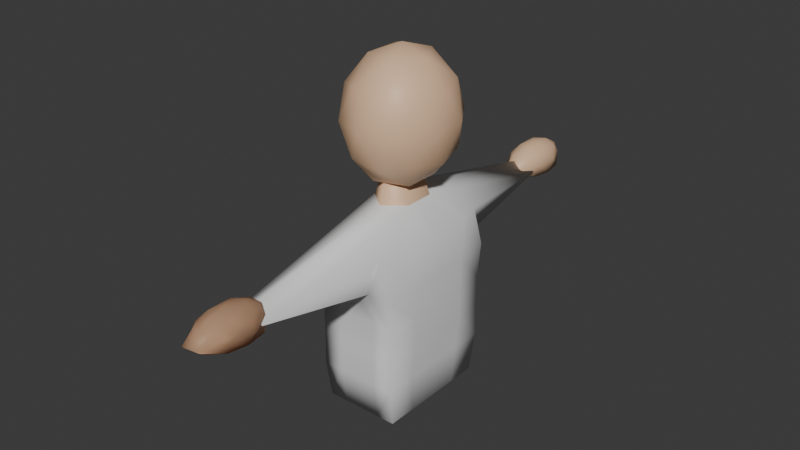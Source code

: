 # Source: untitled.blend  (saved by Blender 4.0.36; exported with 4.5.12 LTS)
import bpy
from mathutils import Matrix  # noqa: F401  (used for matrix-valued properties, if any)

bpy.ops.wm.read_factory_settings(use_empty=True)
scene = bpy.context.scene
scene.name = 'Scene'

# ---- collections
col_collection = bpy.data.collections.new('Collection'); scene.collection.children.link(col_collection)

# ---- materials (node trees are filled in below, after node groups)
mat_skin = bpy.data.materials.new('skin')
mat_skin.use_transparent_shadow = False
mat_skin_001 = bpy.data.materials.new('skin.001')
mat_skin_001.use_transparent_shadow = False
mat_skin_002 = bpy.data.materials.new('skin.002')
mat_skin_002.use_transparent_shadow = False

# ---- material node trees
mat_skin.use_nodes = True; mat_skin.node_tree.nodes.clear()
_N = mat_skin.node_tree.nodes; _L = mat_skin.node_tree.links
n0 = _N.new('ShaderNodeOutputMaterial'); n0.name = 'Material Output'; n0.location = (300, 300)
n1 = _N.new('ShaderNodeBsdfPrincipled'); n1.name = 'Principled BSDF'; n1.location = (10, 300)
n1.inputs[0].default_value = (0.8008, 0.5259, 0.3321, 1.0)
n1.inputs[3].default_value = 1.45
_L.new(n1.outputs[0], n0.inputs[0])
n0.is_active_output = True
mat_skin_001.use_nodes = True; mat_skin_001.node_tree.nodes.clear()
_N = mat_skin_001.node_tree.nodes; _L = mat_skin_001.node_tree.links
n0 = _N.new('ShaderNodeOutputMaterial'); n0.name = 'Material Output'; n0.location = (300, 300)
n1 = _N.new('ShaderNodeBsdfPrincipled'); n1.name = 'Principled BSDF'; n1.location = (10, 300)
n1.inputs[0].default_value = (0.8008, 0.5259, 0.3321, 1.0)
n1.inputs[3].default_value = 1.45
_L.new(n1.outputs[0], n0.inputs[0])
n0.is_active_output = True
mat_skin_002.use_nodes = True; mat_skin_002.node_tree.nodes.clear()
_N = mat_skin_002.node_tree.nodes; _L = mat_skin_002.node_tree.links
n0 = _N.new('ShaderNodeOutputMaterial'); n0.name = 'Material Output'; n0.location = (300, 300)
n1 = _N.new('ShaderNodeBsdfPrincipled'); n1.name = 'Principled BSDF'; n1.location = (10, 300)
n1.inputs[0].default_value = (0.8008, 0.5259, 0.3321, 1.0)
n1.inputs[3].default_value = 1.45
_L.new(n1.outputs[0], n0.inputs[0])
n0.is_active_output = True

# ---- world
world_world = bpy.data.worlds.new('World'); scene.world = world_world
world_world.use_nodes = True; world_world.node_tree.nodes.clear()
_N = world_world.node_tree.nodes; _L = world_world.node_tree.links
n0 = _N.new('ShaderNodeOutputWorld'); n0.name = 'World Output'; n0.location = (300, 300)
n1 = _N.new('ShaderNodeBackground'); n1.name = 'Background'; n1.location = (10, 300)
n1.inputs[0].default_value = (0.05088, 0.05088, 0.05088, 1.0)
_L.new(n1.outputs[0], n0.inputs[0])
n0.is_active_output = True
world_world.color = (0.05088, 0.05088, 0.05088)
world_world.use_sun_shadow = False
world_world.sun_shadow_jitter_overblur = 0.0

# ---- meshes
me_cube_001 = bpy.data.meshes.new('Cube.001')
me_cube_001.from_pydata([(-1.0, -0.9883, -1.0), (-0.7846, -1.045, 1.038), (-1.0, 0.9883, -1.0), (-0.7846, 1.045, 1.038), (1.0, -0.9883, -1.0), (0.7846, -1.045, 1.038), (1.0, 0.9883, -1.0), (0.7846, 1.045, 1.038), (-1.0, 0.0, -1.0), (-1.025, 0.0, 0.9742), (1.0, 0.0, -1.0), (1.025, 0.0, 0.9742), (-1.0, -0.9883, 0.0), (-1.0, 0.9883, 0.0), (1.0, 0.9883, 0.0), (1.0, -0.9883, 0.0), (1.096, 0.0, 0.0), (-1.096, 0.0, 0.0), (-1.0, -1.068, 0.5), (-1.0, 1.068, 0.5), (1.0, 1.068, 0.5), (1.0, -1.068, 0.5), (1.096, 0.0, 0.5), (-1.096, 0.0, 0.5), (-0.9833, 0.9883, -0.5), (0.9833, 0.9883, -0.5), (0.9833, -0.9883, -0.5), (1.096, 0.0, -0.5), (-1.096, 0.0, -0.5), (-0.9833, -0.9883, -0.5), (-1.0, -0.5, -1.0), (1.0, -0.6175, 1.082), (-1.0, -0.6175, 1.082), (1.0, -0.5, -1.0), (-1.096, -0.5, 0.0), (1.096, -0.5, 0.0), (-1.096, -0.5, 0.5), (1.096, -0.5, 0.5), (1.096, -0.5, -0.5), (-1.096, -0.5, -0.5), (-1.0, 0.6175, 1.082), (1.0, 0.5, -1.0), (-1.0, 0.5, -1.0), (1.0, 0.6175, 1.082), (1.096, 0.5, 0.0), (-1.096, 0.5, 0.0), (1.096, 0.5, 0.5), (-1.096, 0.5, 0.5), (-1.096, 0.5, -0.5), (1.096, 0.5, -0.5), (0.0, 0.9883, -1.0), (0.0, 2.972, 1.017), (0.0, -0.9883, -1.0), (0.0, -2.972, 1.017), (0.0, -0.9883, 0.0), (0.0, 0.9883, 0.0), (0.0, -1.068, 0.5), (0.0, 1.068, 0.5), (0.0, 0.9883, -0.5), (0.0, -0.9883, -0.5), (0.0, -0.4671, 1.502), (0.0, 0.4671, 1.502), (-0.5, 0.9883, -1.0), (-0.4094, -2.917, 0.8884), (-0.5, -0.9493, 0.0), (-0.5, -1.068, 0.5), (-0.5, -0.9883, -0.5), (-0.4094, 2.917, 0.8884), (-0.5, -0.9883, -1.0), (-0.5, 0.0, 1.502), (-0.5, 0.9493, 0.0), (-0.5, 1.068, 0.5), (-0.5, 0.9883, -0.5), (-0.5, -0.2285, 1.502), (-0.5, 0.2285, 1.502), (0.4094, 2.917, 0.8884), (0.5, -0.9883, -1.0), (0.5, 0.0, 1.502), (0.5, 0.9493, 0.0), (0.5, 1.068, 0.5), (0.5, 0.9883, -0.5), (0.5, -0.2285, 1.502), (0.5, 0.2285, 1.502), (0.5, 0.9883, -1.0), (0.4094, -2.917, 0.8884), (0.5, -0.9493, 0.0), (0.5, -1.068, 0.5), (0.5, -0.9883, -0.5), (-0.9585, -0.9009, -1.586), (-0.9585, 0.9009, -1.586), (0.9585, -0.9009, -1.586), (0.9585, 0.9009, -1.586), (-0.9585, 0.0, -1.586), (0.9585, 0.0, -1.586), (-0.9585, -0.4558, -1.586), (0.9585, -0.4558, -1.586), (0.9585, 0.4558, -1.586), (-0.9585, 0.4558, -1.586), (0.0, 0.9009, -1.586), (0.0, -0.9009, -1.586), (0.0, 0.0, -1.586), (0.0, -0.4558, -1.586), (0.0, 0.4558, -1.586), (-0.4792, 0.9009, -1.586), (-0.4792, 0.0, -1.586), (-0.4792, -0.4558, -1.586), (-0.4792, 0.4558, -1.586), (-0.4792, -0.9009, -1.586), (0.4792, -0.9009, -1.586), (0.4792, 0.9009, -1.586), (0.4792, 0.0, -1.586), (0.4792, -0.4558, -1.586), (0.4792, 0.4558, -1.586)], [], [(47, 40, 3, 19), (79, 75, 7, 20), (37, 31, 5, 21), (65, 63, 1, 18), (52, 68, 107, 99), (73, 32, 1, 63), (74, 40, 9, 69), (0, 30, 94, 88), (46, 43, 11, 22), (36, 32, 9, 23), (39, 34, 17, 28), (49, 44, 16, 27), (66, 64, 12, 29), (38, 35, 15, 26), (80, 78, 14, 25), (48, 45, 13, 24), (34, 36, 23, 17), (44, 46, 22, 16), (64, 65, 18, 12), (35, 37, 21, 15), (78, 79, 20, 14), (45, 47, 19, 13), (42, 48, 24, 2), (83, 80, 25, 6), (33, 38, 26, 4), (68, 66, 29, 0), (41, 49, 27, 10), (30, 39, 28, 8), (0, 29, 39, 30), (10, 27, 38, 33), (16, 22, 37, 35), (12, 18, 36, 34), (27, 16, 35, 38), (29, 12, 34, 39), (18, 1, 32, 36), (69, 9, 32, 73), (50, 83, 109, 98), (22, 11, 31, 37), (6, 25, 49, 41), (8, 28, 48, 42), (17, 23, 47, 45), (14, 20, 46, 44), (28, 17, 45, 48), (25, 14, 44, 49), (20, 7, 43, 46), (33, 4, 90, 95), (67, 3, 40, 74), (23, 9, 40, 47), (75, 51, 61, 82), (6, 41, 96, 91), (10, 33, 95, 93), (76, 87, 59, 52), (62, 72, 58, 50), (70, 71, 57, 55), (85, 86, 56, 54), (72, 70, 55, 58), (87, 85, 54, 59), (76, 52, 99, 108), (81, 60, 53, 84), (83, 6, 91, 109), (86, 84, 53, 56), (71, 67, 51, 57), (19, 3, 67, 71), (8, 42, 97, 92), (30, 8, 92, 94), (24, 13, 70, 72), (13, 19, 71, 70), (2, 24, 72, 62), (42, 2, 89, 97), (2, 62, 103, 89), (51, 67, 74, 61), (52, 59, 66, 68), (54, 56, 65, 64), (59, 54, 64, 66), (60, 73, 63, 53), (56, 53, 63, 65), (21, 5, 84, 86), (31, 81, 84, 5), (43, 82, 77, 11), (26, 15, 85, 87), (15, 21, 86, 85), (4, 26, 87, 76), (11, 77, 81, 31), (7, 75, 82, 43), (68, 0, 88, 107), (41, 10, 93, 96), (50, 58, 80, 83), (55, 57, 79, 78), (58, 55, 78, 80), (4, 76, 108, 90), (62, 50, 98, 103), (57, 51, 75, 79), (111, 95, 90, 108), (112, 96, 93, 110), (110, 93, 95, 111), (109, 91, 96, 112), (103, 98, 102, 106), (104, 100, 101, 105), (106, 102, 100, 104), (105, 101, 99, 107), (94, 105, 107, 88), (97, 106, 104, 92), (92, 104, 105, 94), (89, 103, 106, 97), (98, 109, 112, 102), (100, 110, 111, 101), (102, 112, 110, 100), (101, 111, 108, 99)])
me_cube_001.polygons.foreach_set('use_smooth', [True] * 108)
_uv = me_cube_001.uv_layers.new(name='UVMap')
_uv.uv.foreach_set('vector', [0.5625, 0.1875, 0.625, 0.1875, 0.625, 0.25, 0.5625, 0.25, 0.5625, 0.4375, 0.625, 0.4375, 0.625, 0.5, 0.5625, 0.5, 0.5625, 0.6875, 0.625, 0.6875, 0.625, 0.75, 0.5625, 0.75, 0.5625, 0.9375, 0.625, 0.9375, 0.625, 1.0, 0.5625, 1.0, 0.375, 0.875, 0.375, 0.9375, 0.375, 0.9375, 0.375, 0.875, 0.8125, 0.6875, 0.875, 0.6875, 0.875, 0.75, 0.8125, 0.75, 0.8125, 0.5625, 0.875, 0.5625, 0.875, 0.625, 0.8125, 0.625, 0.375, 0.0, 0.375, 0.0625, 0.375, 0.0625, 0.375, 0.0, 0.5625, 0.5625, 0.625, 0.5625, 0.625, 0.625, 0.5625, 0.625, 0.5625, 0.0625, 0.625, 0.0625, 0.625, 0.125, 0.5625, 0.125, 0.4375, 0.0625, 0.5, 0.0625, 0.5, 0.125, 0.4375, 0.125, 0.4375, 0.5625, 0.5, 0.5625, 0.5, 0.625, 0.4375, 0.625, 0.4375, 0.9375, 0.5, 0.9375, 0.5, 1.0, 0.4375, 1.0, 0.4375, 0.6875, 0.5, 0.6875, 0.5, 0.75, 0.4375, 0.75, 0.4375, 0.4375, 0.5, 0.4375, 0.5, 0.5, 0.4375, 0.5, 0.4375, 0.1875, 0.5, 0.1875, 0.5, 0.25, 0.4375, 0.25, 0.5, 0.0625, 0.5625, 0.0625, 0.5625, 0.125, 0.5, 0.125, 0.5, 0.5625, 0.5625, 0.5625, 0.5625, 0.625, 0.5, 0.625, 0.5, 0.9375, 0.5625, 0.9375, 0.5625, 1.0, 0.5, 1.0, 0.5, 0.6875, 0.5625, 0.6875, 0.5625, 0.75, 0.5, 0.75, 0.5, 0.4375, 0.5625, 0.4375, 0.5625, 0.5, 0.5, 0.5, 0.5, 0.1875, 0.5625, 0.1875, 0.5625, 0.25, 0.5, 0.25, 0.375, 0.1875, 0.4375, 0.1875, 0.4375, 0.25, 0.375, 0.25, 0.375, 0.4375, 0.4375, 0.4375, 0.4375, 0.5, 0.375, 0.5, 0.375, 0.6875, 0.4375, 0.6875, 0.4375, 0.75, 0.375, 0.75, 0.375, 0.9375, 0.4375, 0.9375, 0.4375, 1.0, 0.375, 1.0, 0.375, 0.5625, 0.4375, 0.5625, 0.4375, 0.625, 0.375, 0.625, 0.375, 0.0625, 0.4375, 0.0625, 0.4375, 0.125, 0.375, 0.125, 0.375, 0.0, 0.4375, 0.0, 0.4375, 0.0625, 0.375, 0.0625, 0.375, 0.625, 0.4375, 0.625, 0.4375, 0.6875, 0.375, 0.6875, 0.5, 0.625, 0.5625, 0.625, 0.5625, 0.6875, 0.5, 0.6875, 0.5, 0.0, 0.5625, 0.0, 0.5625, 0.0625, 0.5, 0.0625, 0.4375, 0.625, 0.5, 0.625, 0.5, 0.6875, 0.4375, 0.6875, 0.4375, 0.0, 0.5, 0.0, 0.5, 0.0625, 0.4375, 0.0625, 0.5625, 0.0, 0.625, 0.0, 0.625, 0.0625, 0.5625, 0.0625, 0.8125, 0.625, 0.875, 0.625, 0.875, 0.6875, 0.8125, 0.6875, 0.375, 0.375, 0.375, 0.4375, 0.375, 0.4375, 0.375, 0.375, 0.5625, 0.625, 0.625, 0.625, 0.625, 0.6875, 0.5625, 0.6875, 0.375, 0.5, 0.4375, 0.5, 0.4375, 0.5625, 0.375, 0.5625, 0.375, 0.125, 0.4375, 0.125, 0.4375, 0.1875, 0.375, 0.1875, 0.5, 0.125, 0.5625, 0.125, 0.5625, 0.1875, 0.5, 0.1875, 0.5, 0.5, 0.5625, 0.5, 0.5625, 0.5625, 0.5, 0.5625, 0.4375, 0.125, 0.5, 0.125, 0.5, 0.1875, 0.4375, 0.1875, 0.4375, 0.5, 0.5, 0.5, 0.5, 0.5625, 0.4375, 0.5625, 0.5625, 0.5, 0.625, 0.5, 0.625, 0.5625, 0.5625, 0.5625, 0.375, 0.6875, 0.375, 0.75, 0.375, 0.75, 0.375, 0.6875, 0.8125, 0.5, 0.875, 0.5, 0.875, 0.5625, 0.8125, 0.5625, 0.5625, 0.125, 0.625, 0.125, 0.625, 0.1875, 0.5625, 0.1875, 0.6875, 0.5, 0.75, 0.5, 0.75, 0.5625, 0.6875, 0.5625, 0.375, 0.5, 0.375, 0.5625, 0.375, 0.5625, 0.375, 0.5, 0.375, 0.625, 0.375, 0.6875, 0.375, 0.6875, 0.375, 0.625, 0.375, 0.8125, 0.4375, 0.8125, 0.4375, 0.875, 0.375, 0.875, 0.375, 0.3125, 0.4375, 0.3125, 0.4375, 0.375, 0.375, 0.375, 0.5, 0.3125, 0.5625, 0.3125, 0.5625, 0.375, 0.5, 0.375, 0.5, 0.8125, 0.5625, 0.8125, 0.5625, 0.875, 0.5, 0.875, 0.4375, 0.3125, 0.5, 0.3125, 0.5, 0.375, 0.4375, 0.375, 0.4375, 0.8125, 0.5, 0.8125, 0.5, 0.875, 0.4375, 0.875, 0.375, 0.8125, 0.375, 0.875, 0.375, 0.875, 0.375, 0.8125, 0.6875, 0.6875, 0.75, 0.6875, 0.75, 0.75, 0.6875, 0.75, 0.375, 0.4375, 0.375, 0.5, 0.375, 0.5, 0.375, 0.4375, 0.5625, 0.8125, 0.625, 0.8125, 0.625, 0.875, 0.5625, 0.875, 0.5625, 0.3125, 0.625, 0.3125, 0.625, 0.375, 0.5625, 0.375, 0.5625, 0.25, 0.625, 0.25, 0.625, 0.3125, 0.5625, 0.3125, 0.375, 0.125, 0.375, 0.1875, 0.375, 0.1875, 0.375, 0.125, 0.375, 0.0625, 0.375, 0.125, 0.375, 0.125, 0.375, 0.0625, 0.4375, 0.25, 0.5, 0.25, 0.5, 0.3125, 0.4375, 0.3125, 0.5, 0.25, 0.5625, 0.25, 0.5625, 0.3125, 0.5, 0.3125, 0.375, 0.25, 0.4375, 0.25, 0.4375, 0.3125, 0.375, 0.3125, 0.375, 0.1875, 0.375, 0.25, 0.375, 0.25, 0.375, 0.1875, 0.375, 0.25, 0.375, 0.3125, 0.375, 0.3125, 0.375, 0.25, 0.75, 0.5, 0.8125, 0.5, 0.8125, 0.5625, 0.75, 0.5625, 0.375, 0.875, 0.4375, 0.875, 0.4375, 0.9375, 0.375, 0.9375, 0.5, 0.875, 0.5625, 0.875, 0.5625, 0.9375, 0.5, 0.9375, 0.4375, 0.875, 0.5, 0.875, 0.5, 0.9375, 0.4375, 0.9375, 0.75, 0.6875, 0.8125, 0.6875, 0.8125, 0.75, 0.75, 0.75, 0.5625, 0.875, 0.625, 0.875, 0.625, 0.9375, 0.5625, 0.9375, 0.5625, 0.75, 0.625, 0.75, 0.625, 0.8125, 0.5625, 0.8125, 0.625, 0.6875, 0.6875, 0.6875, 0.6875, 0.75, 0.625, 0.75, 0.625, 0.5625, 0.6875, 0.5625, 0.6875, 0.625, 0.625, 0.625, 0.4375, 0.75, 0.5, 0.75, 0.5, 0.8125, 0.4375, 0.8125, 0.5, 0.75, 0.5625, 0.75, 0.5625, 0.8125, 0.5, 0.8125, 0.375, 0.75, 0.4375, 0.75, 0.4375, 0.8125, 0.375, 0.8125, 0.625, 0.625, 0.6875, 0.625, 0.6875, 0.6875, 0.625, 0.6875, 0.625, 0.5, 0.6875, 0.5, 0.6875, 0.5625, 0.625, 0.5625, 0.375, 0.9375, 0.375, 1.0, 0.375, 1.0, 0.375, 0.9375, 0.375, 0.5625, 0.375, 0.625, 0.375, 0.625, 0.375, 0.5625, 0.375, 0.375, 0.4375, 0.375, 0.4375, 0.4375, 0.375, 0.4375, 0.5, 0.375, 0.5625, 0.375, 0.5625, 0.4375, 0.5, 0.4375, 0.4375, 0.375, 0.5, 0.375, 0.5, 0.4375, 0.4375, 0.4375, 0.375, 0.75, 0.375, 0.8125, 0.375, 0.8125, 0.375, 0.75, 0.375, 0.3125, 0.375, 0.375, 0.375, 0.375, 0.375, 0.3125, 0.5625, 0.375, 0.625, 0.375, 0.625, 0.4375, 0.5625, 0.4375, 0.3125, 0.6875, 0.375, 0.6875, 0.375, 0.75, 0.3125, 0.75, 0.3125, 0.5625, 0.375, 0.5625, 0.375, 0.625, 0.3125, 0.625, 0.3125, 0.625, 0.375, 0.625, 0.375, 0.6875, 0.3125, 0.6875, 0.3125, 0.5, 0.375, 0.5, 0.375, 0.5625, 0.3125, 0.5625, 0.1875, 0.5, 0.25, 0.5, 0.25, 0.5625, 0.1875, 0.5625, 0.1875, 0.625, 0.25, 0.625, 0.25, 0.6875, 0.1875, 0.6875, 0.1875, 0.5625, 0.25, 0.5625, 0.25, 0.625, 0.1875, 0.625, 0.1875, 0.6875, 0.25, 0.6875, 0.25, 0.75, 0.1875, 0.75, 0.125, 0.6875, 0.1875, 0.6875, 0.1875, 0.75, 0.125, 0.75, 0.125, 0.5625, 0.1875, 0.5625, 0.1875, 0.625, 0.125, 0.625, 0.125, 0.625, 0.1875, 0.625, 0.1875, 0.6875, 0.125, 0.6875, 0.125, 0.5, 0.1875, 0.5, 0.1875, 0.5625, 0.125, 0.5625, 0.25, 0.5, 0.3125, 0.5, 0.3125, 0.5625, 0.25, 0.5625, 0.25, 0.625, 0.3125, 0.625, 0.3125, 0.6875, 0.25, 0.6875, 0.25, 0.5625, 0.3125, 0.5625, 0.3125, 0.625, 0.25, 0.625, 0.25, 0.6875, 0.3125, 0.6875, 0.3125, 0.75, 0.25, 0.75])
me_cube_001.use_mirror_x = True
me_cube_001.use_mirror_y = True
me_cube_001.update()
me_icosphere = bpy.data.meshes.new('Icosphere')
me_icosphere.from_pydata([(0.0, 0.1633, -0.8867), (0.7236, -0.3625, -0.7103), (-0.2764, -0.8506, -0.4472), (-0.8944, 0.0, -0.1906), (-0.2764, 0.8506, -0.4472), (0.7236, 0.689, -0.7103), (0.2764, -0.8506, 0.4472), (-0.7236, -0.5257, 0.4472), (-0.7236, 0.5257, 0.4472), (0.2764, 0.8506, 0.4472), (0.8944, 0.0, 0.4472), (0.0, 0.0, 1.0), (-0.1625, -0.3367, -0.7977), (0.4253, -0.1458, -0.7977), (0.2629, -0.809, -0.5257), (0.8506, 0.1633, -0.7571), (0.4253, 0.4723, -0.7977), (-0.5257, 0.1633, -0.7977), (-0.6882, -0.5, -0.2691), (-0.1625, 0.6633, -0.7977), (-0.6882, 0.5, -0.2691), (0.2629, 0.809, -0.5257), (0.9511, -0.309, 0.0), (0.9511, 0.309, 0.0), (-0.2117, -1.161, 0.0), (0.5878, -1.106, 0.0), (-0.9511, -0.309, 0.0), (-0.5878, -0.809, 0.0), (-0.5878, 0.809, 0.0), (-0.9511, 0.309, 0.0), (0.5878, 0.809, 0.0), (0.0, 1.0, 0.0), (0.6882, -0.5, 0.5257), (-0.2629, -0.809, 0.5257), (-0.8506, 0.0, 0.5257), (-0.2629, 0.809, 0.5257), (0.6882, 0.5, 0.5257), (0.1625, -0.5, 0.8507), (0.5257, 0.0, 0.8507), (-0.4253, -0.309, 0.8507), (-0.4253, 0.309, 0.8507), (0.1625, 0.5, 0.8507)], [], [(0, 13, 12), (1, 13, 15), (0, 12, 17), (0, 17, 19), (0, 19, 16), (1, 15, 22), (2, 14, 24), (3, 18, 26), (4, 20, 28), (5, 21, 30), (1, 22, 25), (2, 24, 27), (3, 26, 29), (4, 28, 31), (5, 30, 23), (6, 32, 37), (7, 33, 39), (8, 34, 40), (9, 35, 41), (10, 36, 38), (38, 41, 11), (38, 36, 41), (36, 9, 41), (41, 40, 11), (41, 35, 40), (35, 8, 40), (40, 39, 11), (40, 34, 39), (34, 7, 39), (39, 37, 11), (39, 33, 37), (33, 6, 37), (37, 38, 11), (37, 32, 38), (32, 10, 38), (23, 36, 10), (23, 30, 36), (30, 9, 36), (31, 35, 9), (31, 28, 35), (28, 8, 35), (29, 34, 8), (29, 26, 34), (26, 7, 34), (27, 33, 7), (27, 24, 33), (24, 6, 33), (25, 32, 6), (25, 22, 32), (22, 10, 32), (30, 31, 9), (30, 21, 31), (21, 4, 31), (28, 29, 8), (28, 20, 29), (20, 3, 29), (26, 27, 7), (26, 18, 27), (18, 2, 27), (24, 25, 6), (24, 14, 25), (14, 1, 25), (22, 23, 10), (22, 15, 23), (15, 5, 23), (16, 21, 5), (16, 19, 21), (19, 4, 21), (19, 20, 4), (19, 17, 20), (17, 3, 20), (17, 18, 3), (17, 12, 18), (12, 2, 18), (15, 16, 5), (15, 13, 16), (13, 0, 16), (12, 14, 2), (12, 13, 14), (13, 1, 14)])
me_icosphere.polygons.foreach_set('use_smooth', [True] * 80)
_uv = me_icosphere.uv_layers.new(name='UVMap')
_uv.uv.foreach_set('vector', [0.1818, 0.0, 0.2273, 0.07873, 0.1364, 0.07873, 0.2727, 0.1575, 0.3182, 0.07873, 0.3636, 0.1575, 0.9091, 0.0, 0.9545, 0.07873, 0.8636, 0.07873, 0.7273, 0.0, 0.7727, 0.07873, 0.6818, 0.07873, 0.5455, 0.0, 0.5909, 0.07873, 0.5, 0.07873, 0.2727, 0.1575, 0.3636, 0.1575, 0.3182, 0.2362, 0.09091, 0.1575, 0.1818, 0.1575, 0.1364, 0.2362, 0.8182, 0.1575, 0.9091, 0.1575, 0.8636, 0.2362, 0.6364, 0.1575, 0.7273, 0.1575, 0.6818, 0.2362, 0.4545, 0.1575, 0.5455, 0.1575, 0.5, 0.2362, 0.2727, 0.1575, 0.3182, 0.2362, 0.2273, 0.2362, 0.09091, 0.1575, 0.1364, 0.2362, 0.04546, 0.2362, 0.8182, 0.1575, 0.8636, 0.2362, 0.7727, 0.2362, 0.6364, 0.1575, 0.6818, 0.2362, 0.5909, 0.2362, 0.4545, 0.1575, 0.5, 0.2362, 0.4091, 0.2362, 0.1818, 0.3149, 0.2727, 0.3149, 0.2273, 0.3937, 0.0, 0.3149, 0.09091, 0.3149, 0.04546, 0.3937, 0.7273, 0.3149, 0.8182, 0.3149, 0.7727, 0.3937, 0.5455, 0.3149, 0.6364, 0.3149, 0.5909, 0.3937, 0.3636, 0.3149, 0.4545, 0.3149, 0.4091, 0.3937, 0.4091, 0.3937, 0.5, 0.3937, 0.4545, 0.4724, 0.4091, 0.3937, 0.4545, 0.3149, 0.5, 0.3937, 0.4545, 0.3149, 0.5455, 0.3149, 0.5, 0.3937, 0.5909, 0.3937, 0.6818, 0.3937, 0.6364, 0.4724, 0.5909, 0.3937, 0.6364, 0.3149, 0.6818, 0.3937, 0.6364, 0.3149, 0.7273, 0.3149, 0.6818, 0.3937, 0.7727, 0.3937, 0.8636, 0.3937, 0.8182, 0.4724, 0.7727, 0.3937, 0.8182, 0.3149, 0.8636, 0.3937, 0.8182, 0.3149, 0.9091, 0.3149, 0.8636, 0.3937, 0.04546, 0.3937, 0.1364, 0.3937, 0.09091, 0.4724, 0.04546, 0.3937, 0.09091, 0.3149, 0.1364, 0.3937, 0.09091, 0.3149, 0.1818, 0.3149, 0.1364, 0.3937, 0.2273, 0.3937, 0.3182, 0.3937, 0.2727, 0.4724, 0.2273, 0.3937, 0.2727, 0.3149, 0.3182, 0.3937, 0.2727, 0.3149, 0.3636, 0.3149, 0.3182, 0.3937, 0.4091, 0.2362, 0.4545, 0.3149, 0.3636, 0.3149, 0.4091, 0.2362, 0.5, 0.2362, 0.4545, 0.3149, 0.5, 0.2362, 0.5455, 0.3149, 0.4545, 0.3149, 0.5909, 0.2362, 0.6364, 0.3149, 0.5455, 0.3149, 0.5909, 0.2362, 0.6818, 0.2362, 0.6364, 0.3149, 0.6818, 0.2362, 0.7273, 0.3149, 0.6364, 0.3149, 0.7727, 0.2362, 0.8182, 0.3149, 0.7273, 0.3149, 0.7727, 0.2362, 0.8636, 0.2362, 0.8182, 0.3149, 0.8636, 0.2362, 0.9091, 0.3149, 0.8182, 0.3149, 0.04546, 0.2362, 0.09091, 0.3149, 0.0, 0.3149, 0.04546, 0.2362, 0.1364, 0.2362, 0.09091, 0.3149, 0.1364, 0.2362, 0.1818, 0.3149, 0.09091, 0.3149, 0.2273, 0.2362, 0.2727, 0.3149, 0.1818, 0.3149, 0.2273, 0.2362, 0.3182, 0.2362, 0.2727, 0.3149, 0.3182, 0.2362, 0.3636, 0.3149, 0.2727, 0.3149, 0.5, 0.2362, 0.5909, 0.2362, 0.5455, 0.3149, 0.5, 0.2362, 0.5455, 0.1575, 0.5909, 0.2362, 0.5455, 0.1575, 0.6364, 0.1575, 0.5909, 0.2362, 0.6818, 0.2362, 0.7727, 0.2362, 0.7273, 0.3149, 0.6818, 0.2362, 0.7273, 0.1575, 0.7727, 0.2362, 0.7273, 0.1575, 0.8182, 0.1575, 0.7727, 0.2362, 0.8636, 0.2362, 0.9545, 0.2362, 0.9091, 0.3149, 0.8636, 0.2362, 0.9091, 0.1575, 0.9545, 0.2362, 0.9091, 0.1575, 1.0, 0.1575, 0.9545, 0.2362, 0.1364, 0.2362, 0.2273, 0.2362, 0.1818, 0.3149, 0.1364, 0.2362, 0.1818, 0.1575, 0.2273, 0.2362, 0.1818, 0.1575, 0.2727, 0.1575, 0.2273, 0.2362, 0.3182, 0.2362, 0.4091, 0.2362, 0.3636, 0.3149, 0.3182, 0.2362, 0.3636, 0.1575, 0.4091, 0.2362, 0.3636, 0.1575, 0.4545, 0.1575, 0.4091, 0.2362, 0.5, 0.07873, 0.5455, 0.1575, 0.4545, 0.1575, 0.5, 0.07873, 0.5909, 0.07873, 0.5455, 0.1575, 0.5909, 0.07873, 0.6364, 0.1575, 0.5455, 0.1575, 0.6818, 0.07873, 0.7273, 0.1575, 0.6364, 0.1575, 0.6818, 0.07873, 0.7727, 0.07873, 0.7273, 0.1575, 0.7727, 0.07873, 0.8182, 0.1575, 0.7273, 0.1575, 0.8636, 0.07873, 0.9091, 0.1575, 0.8182, 0.1575, 0.8636, 0.07873, 0.9545, 0.07873, 0.9091, 0.1575, 0.9545, 0.07873, 1.0, 0.1575, 0.9091, 0.1575, 0.3636, 0.1575, 0.4091, 0.07873, 0.4545, 0.1575, 0.3636, 0.1575, 0.3182, 0.07873, 0.4091, 0.07873, 0.3182, 0.07873, 0.3636, 0.0, 0.4091, 0.07873, 0.1364, 0.07873, 0.1818, 0.1575, 0.09091, 0.1575, 0.1364, 0.07873, 0.2273, 0.07873, 0.1818, 0.1575, 0.2273, 0.07873, 0.2727, 0.1575, 0.1818, 0.1575])
me_icosphere.materials.append(mat_skin)
me_icosphere.update()
me_icosphere_001 = bpy.data.meshes.new('Icosphere.001')
me_icosphere_001.from_pydata([(0.0, 0.1633, -0.8867), (0.7236, -0.3625, -0.7103), (-0.2764, -0.8506, -0.4472), (-0.8944, 0.0, -0.1906), (-0.2764, 0.8506, -0.4472), (0.7236, 0.689, -0.7103), (0.2764, -0.8506, 0.4472), (-0.7236, -0.5257, 0.4472), (-0.7236, 0.5257, 0.4472), (0.2764, 0.8506, 0.4472), (0.8944, 0.0, 0.4472), (0.0, 0.0, 1.0), (-0.1625, -0.3367, -0.7977), (0.4253, -0.1458, -0.7977), (0.2629, -0.809, -0.5257), (0.8506, 0.1633, -0.7571), (0.4253, 0.4723, -0.7977), (-0.5257, 0.1633, -0.7977), (-0.6882, -0.5, -0.2691), (-0.1625, 0.6633, -0.7977), (-0.6882, 0.5, -0.2691), (0.2629, 0.809, -0.5257), (0.9511, -0.309, 0.0), (0.9511, 0.309, 0.0), (-0.2117, -1.161, 0.0), (0.5878, -1.106, 0.0), (-0.9511, -0.309, 0.0), (-0.5878, -0.809, 0.0), (-0.5878, 0.809, 0.0), (-0.9511, 0.309, 0.0), (0.5878, 0.809, 0.0), (0.0, 1.0, 0.0), (0.6882, -0.5, 0.5257), (-0.2629, -0.809, 0.5257), (-0.8506, 0.0, 0.5257), (-0.2629, 0.809, 0.5257), (0.6882, 0.5, 0.5257), (0.1625, -0.5, 0.8507), (0.5257, 0.0, 0.8507), (-0.4253, -0.309, 0.8507), (-0.4253, 0.309, 0.8507), (0.1625, 0.5, 0.8507)], [], [(0, 13, 12), (1, 13, 15), (0, 12, 17), (0, 17, 19), (0, 19, 16), (1, 15, 22), (2, 14, 24), (3, 18, 26), (4, 20, 28), (5, 21, 30), (1, 22, 25), (2, 24, 27), (3, 26, 29), (4, 28, 31), (5, 30, 23), (6, 32, 37), (7, 33, 39), (8, 34, 40), (9, 35, 41), (10, 36, 38), (38, 41, 11), (38, 36, 41), (36, 9, 41), (41, 40, 11), (41, 35, 40), (35, 8, 40), (40, 39, 11), (40, 34, 39), (34, 7, 39), (39, 37, 11), (39, 33, 37), (33, 6, 37), (37, 38, 11), (37, 32, 38), (32, 10, 38), (23, 36, 10), (23, 30, 36), (30, 9, 36), (31, 35, 9), (31, 28, 35), (28, 8, 35), (29, 34, 8), (29, 26, 34), (26, 7, 34), (27, 33, 7), (27, 24, 33), (24, 6, 33), (25, 32, 6), (25, 22, 32), (22, 10, 32), (30, 31, 9), (30, 21, 31), (21, 4, 31), (28, 29, 8), (28, 20, 29), (20, 3, 29), (26, 27, 7), (26, 18, 27), (18, 2, 27), (24, 25, 6), (24, 14, 25), (14, 1, 25), (22, 23, 10), (22, 15, 23), (15, 5, 23), (16, 21, 5), (16, 19, 21), (19, 4, 21), (19, 20, 4), (19, 17, 20), (17, 3, 20), (17, 18, 3), (17, 12, 18), (12, 2, 18), (15, 16, 5), (15, 13, 16), (13, 0, 16), (12, 14, 2), (12, 13, 14), (13, 1, 14)])
me_icosphere_001.polygons.foreach_set('use_smooth', [True] * 80)
_uv = me_icosphere_001.uv_layers.new(name='UVMap')
_uv.uv.foreach_set('vector', [0.1818, 0.0, 0.2273, 0.07873, 0.1364, 0.07873, 0.2727, 0.1575, 0.3182, 0.07873, 0.3636, 0.1575, 0.9091, 0.0, 0.9545, 0.07873, 0.8636, 0.07873, 0.7273, 0.0, 0.7727, 0.07873, 0.6818, 0.07873, 0.5455, 0.0, 0.5909, 0.07873, 0.5, 0.07873, 0.2727, 0.1575, 0.3636, 0.1575, 0.3182, 0.2362, 0.09091, 0.1575, 0.1818, 0.1575, 0.1364, 0.2362, 0.8182, 0.1575, 0.9091, 0.1575, 0.8636, 0.2362, 0.6364, 0.1575, 0.7273, 0.1575, 0.6818, 0.2362, 0.4545, 0.1575, 0.5455, 0.1575, 0.5, 0.2362, 0.2727, 0.1575, 0.3182, 0.2362, 0.2273, 0.2362, 0.09091, 0.1575, 0.1364, 0.2362, 0.04546, 0.2362, 0.8182, 0.1575, 0.8636, 0.2362, 0.7727, 0.2362, 0.6364, 0.1575, 0.6818, 0.2362, 0.5909, 0.2362, 0.4545, 0.1575, 0.5, 0.2362, 0.4091, 0.2362, 0.1818, 0.3149, 0.2727, 0.3149, 0.2273, 0.3937, 0.0, 0.3149, 0.09091, 0.3149, 0.04546, 0.3937, 0.7273, 0.3149, 0.8182, 0.3149, 0.7727, 0.3937, 0.5455, 0.3149, 0.6364, 0.3149, 0.5909, 0.3937, 0.3636, 0.3149, 0.4545, 0.3149, 0.4091, 0.3937, 0.4091, 0.3937, 0.5, 0.3937, 0.4545, 0.4724, 0.4091, 0.3937, 0.4545, 0.3149, 0.5, 0.3937, 0.4545, 0.3149, 0.5455, 0.3149, 0.5, 0.3937, 0.5909, 0.3937, 0.6818, 0.3937, 0.6364, 0.4724, 0.5909, 0.3937, 0.6364, 0.3149, 0.6818, 0.3937, 0.6364, 0.3149, 0.7273, 0.3149, 0.6818, 0.3937, 0.7727, 0.3937, 0.8636, 0.3937, 0.8182, 0.4724, 0.7727, 0.3937, 0.8182, 0.3149, 0.8636, 0.3937, 0.8182, 0.3149, 0.9091, 0.3149, 0.8636, 0.3937, 0.04546, 0.3937, 0.1364, 0.3937, 0.09091, 0.4724, 0.04546, 0.3937, 0.09091, 0.3149, 0.1364, 0.3937, 0.09091, 0.3149, 0.1818, 0.3149, 0.1364, 0.3937, 0.2273, 0.3937, 0.3182, 0.3937, 0.2727, 0.4724, 0.2273, 0.3937, 0.2727, 0.3149, 0.3182, 0.3937, 0.2727, 0.3149, 0.3636, 0.3149, 0.3182, 0.3937, 0.4091, 0.2362, 0.4545, 0.3149, 0.3636, 0.3149, 0.4091, 0.2362, 0.5, 0.2362, 0.4545, 0.3149, 0.5, 0.2362, 0.5455, 0.3149, 0.4545, 0.3149, 0.5909, 0.2362, 0.6364, 0.3149, 0.5455, 0.3149, 0.5909, 0.2362, 0.6818, 0.2362, 0.6364, 0.3149, 0.6818, 0.2362, 0.7273, 0.3149, 0.6364, 0.3149, 0.7727, 0.2362, 0.8182, 0.3149, 0.7273, 0.3149, 0.7727, 0.2362, 0.8636, 0.2362, 0.8182, 0.3149, 0.8636, 0.2362, 0.9091, 0.3149, 0.8182, 0.3149, 0.04546, 0.2362, 0.09091, 0.3149, 0.0, 0.3149, 0.04546, 0.2362, 0.1364, 0.2362, 0.09091, 0.3149, 0.1364, 0.2362, 0.1818, 0.3149, 0.09091, 0.3149, 0.2273, 0.2362, 0.2727, 0.3149, 0.1818, 0.3149, 0.2273, 0.2362, 0.3182, 0.2362, 0.2727, 0.3149, 0.3182, 0.2362, 0.3636, 0.3149, 0.2727, 0.3149, 0.5, 0.2362, 0.5909, 0.2362, 0.5455, 0.3149, 0.5, 0.2362, 0.5455, 0.1575, 0.5909, 0.2362, 0.5455, 0.1575, 0.6364, 0.1575, 0.5909, 0.2362, 0.6818, 0.2362, 0.7727, 0.2362, 0.7273, 0.3149, 0.6818, 0.2362, 0.7273, 0.1575, 0.7727, 0.2362, 0.7273, 0.1575, 0.8182, 0.1575, 0.7727, 0.2362, 0.8636, 0.2362, 0.9545, 0.2362, 0.9091, 0.3149, 0.8636, 0.2362, 0.9091, 0.1575, 0.9545, 0.2362, 0.9091, 0.1575, 1.0, 0.1575, 0.9545, 0.2362, 0.1364, 0.2362, 0.2273, 0.2362, 0.1818, 0.3149, 0.1364, 0.2362, 0.1818, 0.1575, 0.2273, 0.2362, 0.1818, 0.1575, 0.2727, 0.1575, 0.2273, 0.2362, 0.3182, 0.2362, 0.4091, 0.2362, 0.3636, 0.3149, 0.3182, 0.2362, 0.3636, 0.1575, 0.4091, 0.2362, 0.3636, 0.1575, 0.4545, 0.1575, 0.4091, 0.2362, 0.5, 0.07873, 0.5455, 0.1575, 0.4545, 0.1575, 0.5, 0.07873, 0.5909, 0.07873, 0.5455, 0.1575, 0.5909, 0.07873, 0.6364, 0.1575, 0.5455, 0.1575, 0.6818, 0.07873, 0.7273, 0.1575, 0.6364, 0.1575, 0.6818, 0.07873, 0.7727, 0.07873, 0.7273, 0.1575, 0.7727, 0.07873, 0.8182, 0.1575, 0.7273, 0.1575, 0.8636, 0.07873, 0.9091, 0.1575, 0.8182, 0.1575, 0.8636, 0.07873, 0.9545, 0.07873, 0.9091, 0.1575, 0.9545, 0.07873, 1.0, 0.1575, 0.9091, 0.1575, 0.3636, 0.1575, 0.4091, 0.07873, 0.4545, 0.1575, 0.3636, 0.1575, 0.3182, 0.07873, 0.4091, 0.07873, 0.3182, 0.07873, 0.3636, 0.0, 0.4091, 0.07873, 0.1364, 0.07873, 0.1818, 0.1575, 0.09091, 0.1575, 0.1364, 0.07873, 0.2273, 0.07873, 0.1818, 0.1575, 0.2273, 0.07873, 0.2727, 0.1575, 0.1818, 0.1575])
me_icosphere_001.materials.append(mat_skin_001)
me_icosphere_001.update()
me_icosphere_002 = bpy.data.meshes.new('Icosphere.002')
me_icosphere_002.from_pydata([(0.0, 0.1633, -0.8867), (0.7236, -0.3625, -0.7103), (-0.2764, -0.8506, -0.4472), (-0.8944, 0.0, -0.1906), (-0.2764, 0.8506, -0.4472), (0.7236, 0.689, -0.7103), (0.2764, -0.8506, 0.4472), (-0.7236, -0.5257, 0.4472), (-0.7236, 0.5257, 0.4472), (0.2764, 0.8506, 0.4472), (0.8944, 0.0, 0.4472), (0.0, 0.0, 1.0), (-0.1625, -0.3367, -0.7977), (0.4253, -0.1458, -0.7977), (0.2629, -0.809, -0.5257), (0.8506, 0.1633, -0.7571), (0.4253, 0.4723, -0.7977), (-0.5257, 0.1633, -0.7977), (-0.6882, -0.5, -0.2691), (-0.1625, 0.6633, -0.7977), (-0.6882, 0.5, -0.2691), (0.2629, 0.809, -0.5257), (0.9511, -0.309, 0.0), (0.9511, 0.309, 0.0), (-0.2117, -1.161, 0.0), (0.5878, -1.106, 0.0), (-0.9511, -0.309, 0.0), (-0.5878, -0.809, 0.0), (-0.5878, 0.809, 0.0), (-0.9511, 0.309, 0.0), (0.5878, 0.809, 0.0), (0.0, 1.0, 0.0), (0.6882, -0.5, 0.5257), (-0.2629, -0.809, 0.5257), (-0.8506, 0.0, 0.5257), (-0.2629, 0.809, 0.5257), (0.6882, 0.5, 0.5257), (0.1625, -0.5, 0.8507), (0.5257, 0.0, 0.8507), (-0.4253, -0.309, 0.8507), (-0.4253, 0.309, 0.8507), (0.1625, 0.5, 0.8507)], [], [(0, 13, 12), (1, 13, 15), (0, 12, 17), (0, 17, 19), (0, 19, 16), (1, 15, 22), (2, 14, 24), (3, 18, 26), (4, 20, 28), (5, 21, 30), (1, 22, 25), (2, 24, 27), (3, 26, 29), (4, 28, 31), (5, 30, 23), (6, 32, 37), (7, 33, 39), (8, 34, 40), (9, 35, 41), (10, 36, 38), (38, 41, 11), (38, 36, 41), (36, 9, 41), (41, 40, 11), (41, 35, 40), (35, 8, 40), (40, 39, 11), (40, 34, 39), (34, 7, 39), (39, 37, 11), (39, 33, 37), (33, 6, 37), (37, 38, 11), (37, 32, 38), (32, 10, 38), (23, 36, 10), (23, 30, 36), (30, 9, 36), (31, 35, 9), (31, 28, 35), (28, 8, 35), (29, 34, 8), (29, 26, 34), (26, 7, 34), (27, 33, 7), (27, 24, 33), (24, 6, 33), (25, 32, 6), (25, 22, 32), (22, 10, 32), (30, 31, 9), (30, 21, 31), (21, 4, 31), (28, 29, 8), (28, 20, 29), (20, 3, 29), (26, 27, 7), (26, 18, 27), (18, 2, 27), (24, 25, 6), (24, 14, 25), (14, 1, 25), (22, 23, 10), (22, 15, 23), (15, 5, 23), (16, 21, 5), (16, 19, 21), (19, 4, 21), (19, 20, 4), (19, 17, 20), (17, 3, 20), (17, 18, 3), (17, 12, 18), (12, 2, 18), (15, 16, 5), (15, 13, 16), (13, 0, 16), (12, 14, 2), (12, 13, 14), (13, 1, 14)])
me_icosphere_002.polygons.foreach_set('use_smooth', [True] * 80)
_uv = me_icosphere_002.uv_layers.new(name='UVMap')
_uv.uv.foreach_set('vector', [0.1818, 0.0, 0.2273, 0.07873, 0.1364, 0.07873, 0.2727, 0.1575, 0.3182, 0.07873, 0.3636, 0.1575, 0.9091, 0.0, 0.9545, 0.07873, 0.8636, 0.07873, 0.7273, 0.0, 0.7727, 0.07873, 0.6818, 0.07873, 0.5455, 0.0, 0.5909, 0.07873, 0.5, 0.07873, 0.2727, 0.1575, 0.3636, 0.1575, 0.3182, 0.2362, 0.09091, 0.1575, 0.1818, 0.1575, 0.1364, 0.2362, 0.8182, 0.1575, 0.9091, 0.1575, 0.8636, 0.2362, 0.6364, 0.1575, 0.7273, 0.1575, 0.6818, 0.2362, 0.4545, 0.1575, 0.5455, 0.1575, 0.5, 0.2362, 0.2727, 0.1575, 0.3182, 0.2362, 0.2273, 0.2362, 0.09091, 0.1575, 0.1364, 0.2362, 0.04546, 0.2362, 0.8182, 0.1575, 0.8636, 0.2362, 0.7727, 0.2362, 0.6364, 0.1575, 0.6818, 0.2362, 0.5909, 0.2362, 0.4545, 0.1575, 0.5, 0.2362, 0.4091, 0.2362, 0.1818, 0.3149, 0.2727, 0.3149, 0.2273, 0.3937, 0.0, 0.3149, 0.09091, 0.3149, 0.04546, 0.3937, 0.7273, 0.3149, 0.8182, 0.3149, 0.7727, 0.3937, 0.5455, 0.3149, 0.6364, 0.3149, 0.5909, 0.3937, 0.3636, 0.3149, 0.4545, 0.3149, 0.4091, 0.3937, 0.4091, 0.3937, 0.5, 0.3937, 0.4545, 0.4724, 0.4091, 0.3937, 0.4545, 0.3149, 0.5, 0.3937, 0.4545, 0.3149, 0.5455, 0.3149, 0.5, 0.3937, 0.5909, 0.3937, 0.6818, 0.3937, 0.6364, 0.4724, 0.5909, 0.3937, 0.6364, 0.3149, 0.6818, 0.3937, 0.6364, 0.3149, 0.7273, 0.3149, 0.6818, 0.3937, 0.7727, 0.3937, 0.8636, 0.3937, 0.8182, 0.4724, 0.7727, 0.3937, 0.8182, 0.3149, 0.8636, 0.3937, 0.8182, 0.3149, 0.9091, 0.3149, 0.8636, 0.3937, 0.04546, 0.3937, 0.1364, 0.3937, 0.09091, 0.4724, 0.04546, 0.3937, 0.09091, 0.3149, 0.1364, 0.3937, 0.09091, 0.3149, 0.1818, 0.3149, 0.1364, 0.3937, 0.2273, 0.3937, 0.3182, 0.3937, 0.2727, 0.4724, 0.2273, 0.3937, 0.2727, 0.3149, 0.3182, 0.3937, 0.2727, 0.3149, 0.3636, 0.3149, 0.3182, 0.3937, 0.4091, 0.2362, 0.4545, 0.3149, 0.3636, 0.3149, 0.4091, 0.2362, 0.5, 0.2362, 0.4545, 0.3149, 0.5, 0.2362, 0.5455, 0.3149, 0.4545, 0.3149, 0.5909, 0.2362, 0.6364, 0.3149, 0.5455, 0.3149, 0.5909, 0.2362, 0.6818, 0.2362, 0.6364, 0.3149, 0.6818, 0.2362, 0.7273, 0.3149, 0.6364, 0.3149, 0.7727, 0.2362, 0.8182, 0.3149, 0.7273, 0.3149, 0.7727, 0.2362, 0.8636, 0.2362, 0.8182, 0.3149, 0.8636, 0.2362, 0.9091, 0.3149, 0.8182, 0.3149, 0.04546, 0.2362, 0.09091, 0.3149, 0.0, 0.3149, 0.04546, 0.2362, 0.1364, 0.2362, 0.09091, 0.3149, 0.1364, 0.2362, 0.1818, 0.3149, 0.09091, 0.3149, 0.2273, 0.2362, 0.2727, 0.3149, 0.1818, 0.3149, 0.2273, 0.2362, 0.3182, 0.2362, 0.2727, 0.3149, 0.3182, 0.2362, 0.3636, 0.3149, 0.2727, 0.3149, 0.5, 0.2362, 0.5909, 0.2362, 0.5455, 0.3149, 0.5, 0.2362, 0.5455, 0.1575, 0.5909, 0.2362, 0.5455, 0.1575, 0.6364, 0.1575, 0.5909, 0.2362, 0.6818, 0.2362, 0.7727, 0.2362, 0.7273, 0.3149, 0.6818, 0.2362, 0.7273, 0.1575, 0.7727, 0.2362, 0.7273, 0.1575, 0.8182, 0.1575, 0.7727, 0.2362, 0.8636, 0.2362, 0.9545, 0.2362, 0.9091, 0.3149, 0.8636, 0.2362, 0.9091, 0.1575, 0.9545, 0.2362, 0.9091, 0.1575, 1.0, 0.1575, 0.9545, 0.2362, 0.1364, 0.2362, 0.2273, 0.2362, 0.1818, 0.3149, 0.1364, 0.2362, 0.1818, 0.1575, 0.2273, 0.2362, 0.1818, 0.1575, 0.2727, 0.1575, 0.2273, 0.2362, 0.3182, 0.2362, 0.4091, 0.2362, 0.3636, 0.3149, 0.3182, 0.2362, 0.3636, 0.1575, 0.4091, 0.2362, 0.3636, 0.1575, 0.4545, 0.1575, 0.4091, 0.2362, 0.5, 0.07873, 0.5455, 0.1575, 0.4545, 0.1575, 0.5, 0.07873, 0.5909, 0.07873, 0.5455, 0.1575, 0.5909, 0.07873, 0.6364, 0.1575, 0.5455, 0.1575, 0.6818, 0.07873, 0.7273, 0.1575, 0.6364, 0.1575, 0.6818, 0.07873, 0.7727, 0.07873, 0.7273, 0.1575, 0.7727, 0.07873, 0.8182, 0.1575, 0.7273, 0.1575, 0.8636, 0.07873, 0.9091, 0.1575, 0.8182, 0.1575, 0.8636, 0.07873, 0.9545, 0.07873, 0.9091, 0.1575, 0.9545, 0.07873, 1.0, 0.1575, 0.9091, 0.1575, 0.3636, 0.1575, 0.4091, 0.07873, 0.4545, 0.1575, 0.3636, 0.1575, 0.3182, 0.07873, 0.4091, 0.07873, 0.3182, 0.07873, 0.3636, 0.0, 0.4091, 0.07873, 0.1364, 0.07873, 0.1818, 0.1575, 0.09091, 0.1575, 0.1364, 0.07873, 0.2273, 0.07873, 0.1818, 0.1575, 0.2273, 0.07873, 0.2727, 0.1575, 0.1818, 0.1575])
me_icosphere_002.materials.append(mat_skin_002)
me_icosphere_002.update()
me_cube_002 = bpy.data.meshes.new('Cube.002')
me_cube_002.from_pydata([(0.0, -0.4671, 1.502), (0.0, 0.4671, 1.502), (-0.5, 0.0, 1.502), (-0.5, -0.2285, 1.502), (-0.5, 0.2285, 1.502), (0.5, 0.0, 1.502), (0.5, -0.2285, 1.502), (0.5, 0.2285, 1.502), (0.0, 0.0, 2.053), (0.0, -0.3136, 2.053), (0.0, 0.3136, 2.053), (-0.2463, 0.0, 2.053), (-0.2463, -0.1534, 2.053), (-0.2463, 0.1534, 2.053), (0.2463, 0.0, 2.053), (0.2463, -0.1534, 2.053), (0.2463, 0.1534, 2.053), (0.0, 0.0, 1.667), (0.9916, -0.4677, 2.22), (-0.3788, -0.7567, 2.22), (-1.226, 0.0, 2.22), (-0.3788, 0.7567, 2.22), (0.9916, 0.4677, 2.22), (0.3788, -0.7567, 3.115), (-0.9916, -0.4677, 3.115), (-0.9916, 0.4677, 3.115), (0.3788, 0.7567, 3.115), (1.226, 0.0, 3.115), (0.0, 0.0, 3.667), (-0.2226, -0.4448, 1.817), (0.5829, -0.2749, 1.817), (0.3602, -0.7197, 2.142), (1.166, 0.0, 2.142), (0.5829, 0.2749, 1.817), (-0.7205, 0.0, 1.817), (-0.9431, -0.4448, 2.142), (-0.2226, 0.4448, 1.817), (-0.9431, 0.4448, 2.142), (0.3602, 0.7197, 2.142), (1.303, -0.2749, 2.667), (1.303, 0.2749, 2.667), (0.0, -0.8896, 2.667), (0.8055, -0.7197, 2.667), (-1.303, -0.2749, 2.667), (-0.8055, -0.7197, 2.667), (-0.8055, 0.7197, 2.667), (-1.303, 0.2749, 2.667), (0.8055, 0.7197, 2.667), (0.0, 0.8896, 2.667), (0.9431, -0.4448, 3.193), (-0.3602, -0.7197, 3.193), (-1.166, 0.0, 3.193), (-0.3602, 0.7197, 3.193), (0.9431, 0.4448, 3.193), (0.2226, -0.4448, 3.518), (0.7205, 0.0, 3.518), (-0.5829, -0.2749, 3.518), (-0.5829, 0.2749, 3.518), (0.2226, 0.4448, 3.518)], [], [(4, 2, 11, 13), (3, 0, 9, 12), (7, 1, 10, 16), (5, 7, 16, 14), (14, 8, 9, 15), (16, 10, 8, 14), (8, 11, 12, 9), (10, 13, 11, 8), (0, 6, 15, 9), (1, 4, 13, 10), (2, 3, 12, 11), (6, 5, 14, 15), (17, 30, 29), (18, 30, 32), (17, 29, 34), (17, 34, 36), (17, 36, 33), (18, 32, 39), (19, 31, 41), (20, 35, 43), (21, 37, 45), (22, 38, 47), (18, 39, 42), (19, 41, 44), (20, 43, 46), (21, 45, 48), (22, 47, 40), (23, 49, 54), (24, 50, 56), (25, 51, 57), (26, 52, 58), (27, 53, 55), (55, 58, 28), (55, 53, 58), (53, 26, 58), (58, 57, 28), (58, 52, 57), (52, 25, 57), (57, 56, 28), (57, 51, 56), (51, 24, 56), (56, 54, 28), (56, 50, 54), (50, 23, 54), (54, 55, 28), (54, 49, 55), (49, 27, 55), (40, 53, 27), (40, 47, 53), (47, 26, 53), (48, 52, 26), (48, 45, 52), (45, 25, 52), (46, 51, 25), (46, 43, 51), (43, 24, 51), (44, 50, 24), (44, 41, 50), (41, 23, 50), (42, 49, 23), (42, 39, 49), (39, 27, 49), (47, 48, 26), (47, 38, 48), (38, 21, 48), (45, 46, 25), (45, 37, 46), (37, 20, 46), (43, 44, 24), (43, 35, 44), (35, 19, 44), (41, 42, 23), (41, 31, 42), (31, 18, 42), (39, 40, 27), (39, 32, 40), (32, 22, 40), (33, 38, 22), (33, 36, 38), (36, 21, 38), (36, 37, 21), (36, 34, 37), (34, 20, 37), (34, 35, 20), (34, 29, 35), (29, 19, 35), (32, 33, 22), (32, 30, 33), (30, 17, 33), (29, 31, 19), (29, 30, 31), (30, 18, 31)])
me_cube_002.polygons.foreach_set('use_smooth', [True] * 92)
_uv = me_cube_002.uv_layers.new(name='UVMap')
_uv.uv.foreach_set('vector', [0.8125, 0.5625, 0.8125, 0.625, 0.8125, 0.625, 0.8125, 0.5625, 0.8125, 0.6875, 0.75, 0.6875, 0.75, 0.6875, 0.8125, 0.6875, 0.6875, 0.5625, 0.75, 0.5625, 0.75, 0.5625, 0.6875, 0.5625, 0.6875, 0.625, 0.6875, 0.5625, 0.6875, 0.5625, 0.6875, 0.625, 0.6875, 0.625, 0.75, 0.625, 0.75, 0.6875, 0.6875, 0.6875, 0.6875, 0.5625, 0.75, 0.5625, 0.75, 0.625, 0.6875, 0.625, 0.75, 0.625, 0.8125, 0.625, 0.8125, 0.6875, 0.75, 0.6875, 0.75, 0.5625, 0.8125, 0.5625, 0.8125, 0.625, 0.75, 0.625, 0.75, 0.6875, 0.6875, 0.6875, 0.6875, 0.6875, 0.75, 0.6875, 0.75, 0.5625, 0.8125, 0.5625, 0.8125, 0.5625, 0.75, 0.5625, 0.8125, 0.625, 0.8125, 0.6875, 0.8125, 0.6875, 0.8125, 0.625, 0.6875, 0.6875, 0.6875, 0.625, 0.6875, 0.625, 0.6875, 0.6875, 0.1818, 0.0, 0.2273, 0.07873, 0.1364, 0.07873, 0.2727, 0.1575, 0.3182, 0.07873, 0.3636, 0.1575, 0.9091, 0.0, 0.9545, 0.07873, 0.8636, 0.07873, 0.7273, 0.0, 0.7727, 0.07873, 0.6818, 0.07873, 0.5455, 0.0, 0.5909, 0.07873, 0.5, 0.07873, 0.2727, 0.1575, 0.3636, 0.1575, 0.3182, 0.2362, 0.09091, 0.1575, 0.1818, 0.1575, 0.1364, 0.2362, 0.8182, 0.1575, 0.9091, 0.1575, 0.8636, 0.2362, 0.6364, 0.1575, 0.7273, 0.1575, 0.6818, 0.2362, 0.4545, 0.1575, 0.5455, 0.1575, 0.5, 0.2362, 0.2727, 0.1575, 0.3182, 0.2362, 0.2273, 0.2362, 0.09091, 0.1575, 0.1364, 0.2362, 0.04546, 0.2362, 0.8182, 0.1575, 0.8636, 0.2362, 0.7727, 0.2362, 0.6364, 0.1575, 0.6818, 0.2362, 0.5909, 0.2362, 0.4545, 0.1575, 0.5, 0.2362, 0.4091, 0.2362, 0.1818, 0.3149, 0.2727, 0.3149, 0.2273, 0.3937, 0.0, 0.3149, 0.09091, 0.3149, 0.04546, 0.3937, 0.7273, 0.3149, 0.8182, 0.3149, 0.7727, 0.3937, 0.5455, 0.3149, 0.6364, 0.3149, 0.5909, 0.3937, 0.3636, 0.3149, 0.4545, 0.3149, 0.4091, 0.3937, 0.4091, 0.3937, 0.5, 0.3937, 0.4545, 0.4724, 0.4091, 0.3937, 0.4545, 0.3149, 0.5, 0.3937, 0.4545, 0.3149, 0.5455, 0.3149, 0.5, 0.3937, 0.5909, 0.3937, 0.6818, 0.3937, 0.6364, 0.4724, 0.5909, 0.3937, 0.6364, 0.3149, 0.6818, 0.3937, 0.6364, 0.3149, 0.7273, 0.3149, 0.6818, 0.3937, 0.7727, 0.3937, 0.8636, 0.3937, 0.8182, 0.4724, 0.7727, 0.3937, 0.8182, 0.3149, 0.8636, 0.3937, 0.8182, 0.3149, 0.9091, 0.3149, 0.8636, 0.3937, 0.04546, 0.3937, 0.1364, 0.3937, 0.09091, 0.4724, 0.04546, 0.3937, 0.09091, 0.3149, 0.1364, 0.3937, 0.09091, 0.3149, 0.1818, 0.3149, 0.1364, 0.3937, 0.2273, 0.3937, 0.3182, 0.3937, 0.2727, 0.4724, 0.2273, 0.3937, 0.2727, 0.3149, 0.3182, 0.3937, 0.2727, 0.3149, 0.3636, 0.3149, 0.3182, 0.3937, 0.4091, 0.2362, 0.4545, 0.3149, 0.3636, 0.3149, 0.4091, 0.2362, 0.5, 0.2362, 0.4545, 0.3149, 0.5, 0.2362, 0.5455, 0.3149, 0.4545, 0.3149, 0.5909, 0.2362, 0.6364, 0.3149, 0.5455, 0.3149, 0.5909, 0.2362, 0.6818, 0.2362, 0.6364, 0.3149, 0.6818, 0.2362, 0.7273, 0.3149, 0.6364, 0.3149, 0.7727, 0.2362, 0.8182, 0.3149, 0.7273, 0.3149, 0.7727, 0.2362, 0.8636, 0.2362, 0.8182, 0.3149, 0.8636, 0.2362, 0.9091, 0.3149, 0.8182, 0.3149, 0.04546, 0.2362, 0.09091, 0.3149, 0.0, 0.3149, 0.04546, 0.2362, 0.1364, 0.2362, 0.09091, 0.3149, 0.1364, 0.2362, 0.1818, 0.3149, 0.09091, 0.3149, 0.2273, 0.2362, 0.2727, 0.3149, 0.1818, 0.3149, 0.2273, 0.2362, 0.3182, 0.2362, 0.2727, 0.3149, 0.3182, 0.2362, 0.3636, 0.3149, 0.2727, 0.3149, 0.5, 0.2362, 0.5909, 0.2362, 0.5455, 0.3149, 0.5, 0.2362, 0.5455, 0.1575, 0.5909, 0.2362, 0.5455, 0.1575, 0.6364, 0.1575, 0.5909, 0.2362, 0.6818, 0.2362, 0.7727, 0.2362, 0.7273, 0.3149, 0.6818, 0.2362, 0.7273, 0.1575, 0.7727, 0.2362, 0.7273, 0.1575, 0.8182, 0.1575, 0.7727, 0.2362, 0.8636, 0.2362, 0.9545, 0.2362, 0.9091, 0.3149, 0.8636, 0.2362, 0.9091, 0.1575, 0.9545, 0.2362, 0.9091, 0.1575, 1.0, 0.1575, 0.9545, 0.2362, 0.1364, 0.2362, 0.2273, 0.2362, 0.1818, 0.3149, 0.1364, 0.2362, 0.1818, 0.1575, 0.2273, 0.2362, 0.1818, 0.1575, 0.2727, 0.1575, 0.2273, 0.2362, 0.3182, 0.2362, 0.4091, 0.2362, 0.3636, 0.3149, 0.3182, 0.2362, 0.3636, 0.1575, 0.4091, 0.2362, 0.3636, 0.1575, 0.4545, 0.1575, 0.4091, 0.2362, 0.5, 0.07873, 0.5455, 0.1575, 0.4545, 0.1575, 0.5, 0.07873, 0.5909, 0.07873, 0.5455, 0.1575, 0.5909, 0.07873, 0.6364, 0.1575, 0.5455, 0.1575, 0.6818, 0.07873, 0.7273, 0.1575, 0.6364, 0.1575, 0.6818, 0.07873, 0.7727, 0.07873, 0.7273, 0.1575, 0.7727, 0.07873, 0.8182, 0.1575, 0.7273, 0.1575, 0.8636, 0.07873, 0.9091, 0.1575, 0.8182, 0.1575, 0.8636, 0.07873, 0.9545, 0.07873, 0.9091, 0.1575, 0.9545, 0.07873, 1.0, 0.1575, 0.9091, 0.1575, 0.3636, 0.1575, 0.4091, 0.07873, 0.4545, 0.1575, 0.3636, 0.1575, 0.3182, 0.07873, 0.4091, 0.07873, 0.3182, 0.07873, 0.3636, 0.0, 0.4091, 0.07873, 0.1364, 0.07873, 0.1818, 0.1575, 0.09091, 0.1575, 0.1364, 0.07873, 0.2273, 0.07873, 0.1818, 0.1575, 0.2273, 0.07873, 0.2727, 0.1575, 0.1818, 0.1575])
me_cube_002.materials.append(mat_skin)
me_cube_002.use_mirror_x = True
me_cube_002.use_mirror_y = True
me_cube_002.update()

# ---- objects
ob_cube = bpy.data.objects.new('Cube', me_cube_001)
ob_icosphere = bpy.data.objects.new('Icosphere', me_icosphere)
ob_icosphere_001 = bpy.data.objects.new('Icosphere.001', me_icosphere_001)
ob_icosphere_002 = bpy.data.objects.new('Icosphere.002', me_icosphere_002)
ob_cube_001 = bpy.data.objects.new('Cube.001', me_cube_002)

# ---- transforms, parenting, visibility, modifiers, constraints
ob_cube.location = (0.0, 0.0, 0.0)
ob_cube.scale = (0.6, 1.0, 1.0)
ob_cube.use_mesh_mirror_x = True
ob_cube.use_mesh_mirror_y = True
ob_icosphere.location = (0.0, -3.25, 0.96)
ob_icosphere.scale = (0.2919, 0.568, 0.2919)
ob_icosphere_001.location = (0.0, -3.25, 0.96)
ob_icosphere_001.scale = (0.2919, 0.568, 0.2919)
ob_icosphere_002.location = (0.0, 3.25, 0.96)
ob_icosphere_002.scale = (0.2919, 0.568, 0.2919)
ob_cube_001.location = (0.0, 0.0, 0.0)
ob_cube_001.scale = (0.6, 1.0, 1.0)
ob_cube_001.use_mesh_mirror_x = True
ob_cube_001.use_mesh_mirror_y = True

# ---- collection membership
col_collection.objects.link(ob_cube)
col_collection.objects.link(ob_icosphere)
col_collection.objects.link(ob_icosphere_001)
col_collection.objects.link(ob_icosphere_002)
col_collection.objects.link(ob_cube_001)

# ---- scene / render settings (as saved in the file)
scene.frame_start = 1; scene.frame_end = 250; scene.frame_set(1)
scene.render.engine = 'BLENDER_EEVEE_NEXT'
scene.render.fps = 30
scene.cycles.sampling_pattern = 'TABULATED_SOBOL'
bpy.context.view_layer.update()

# ---- added for rendering (the .blend has no active camera and no usable light): camera, sun
cam_auto = bpy.data.cameras.new('AutoCamera')
cam_auto.lens = 50.0
cam_auto.sensor_width = 36.0
cam_auto.clip_end = 1000.0
ob_auto_camera = bpy.data.objects.new('AutoCamera', cam_auto)
scene.collection.objects.link(ob_auto_camera)
ob_auto_camera.location = (8.7656, -10.5644, 8.05317)
ob_auto_camera.rotation_euler = (1.09748, -7.21219e-08, 0.694738)
scene.camera = ob_auto_camera
light_auto_sun = bpy.data.lights.new('AutoSun', 'SUN')
light_auto_sun.energy = 3.0
light_auto_sun.angle = 0.0523599
ob_auto_sun = bpy.data.objects.new('AutoSun', light_auto_sun)
scene.collection.objects.link(ob_auto_sun)
ob_auto_sun.rotation_euler = (0.872665, 0.174533, 0.523599)
bpy.context.view_layer.update()
